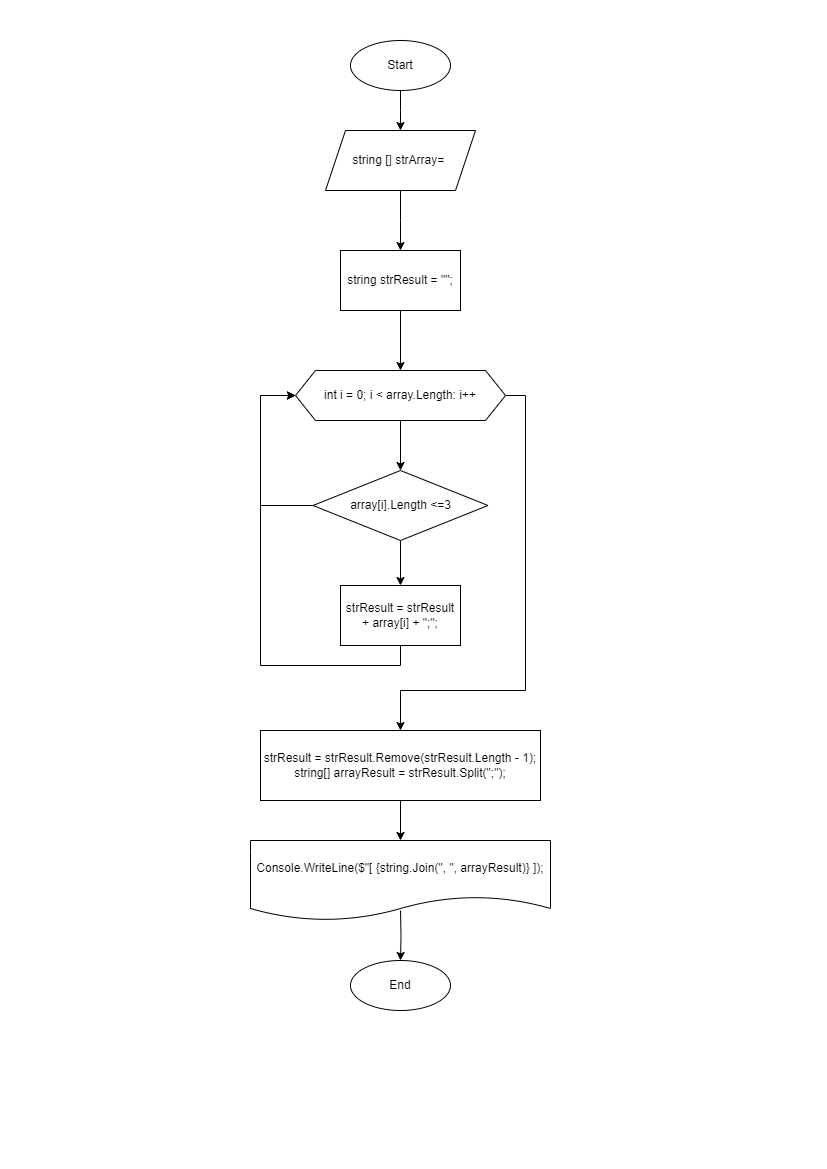

The diagram above was exported from draw.io. Its source (the exported page's mxGraphModel, read from the mxfile embedded in the PNG):
<mxGraphModel dx="1060" dy="770" grid="1" gridSize="10" guides="1" tooltips="1" connect="1" arrows="1" fold="1" page="1" pageScale="1" pageWidth="827" pageHeight="1169" math="0" shadow="0">
  <root>
    <mxCell id="0" />
    <mxCell id="1" parent="0" />
    <mxCell id="WjXza79_UDRLhGwXD967-3" style="edgeStyle=orthogonalEdgeStyle;rounded=0;orthogonalLoop=1;jettySize=auto;html=1;exitX=0.5;exitY=1;exitDx=0;exitDy=0;entryX=0.5;entryY=0;entryDx=0;entryDy=0;" parent="1" source="HEzQWox4KIyfB2NB-i3l-1" edge="1">
      <mxGeometry relative="1" as="geometry">
        <mxPoint x="400" y="130" as="targetPoint" />
      </mxGeometry>
    </mxCell>
    <mxCell id="HEzQWox4KIyfB2NB-i3l-1" value="Start" style="ellipse;whiteSpace=wrap;html=1;" parent="1" vertex="1">
      <mxGeometry x="350" y="40" width="100" height="50" as="geometry" />
    </mxCell>
    <mxCell id="HEzQWox4KIyfB2NB-i3l-2" value="End" style="ellipse;whiteSpace=wrap;html=1;" parent="1" vertex="1">
      <mxGeometry x="350" y="960" width="100" height="50" as="geometry" />
    </mxCell>
    <mxCell id="HEzQWox4KIyfB2NB-i3l-9" style="edgeStyle=orthogonalEdgeStyle;rounded=0;orthogonalLoop=1;jettySize=auto;html=1;entryX=0.5;entryY=0;entryDx=0;entryDy=0;" parent="1" target="HEzQWox4KIyfB2NB-i3l-2" edge="1">
      <mxGeometry relative="1" as="geometry">
        <mxPoint x="400" y="910" as="sourcePoint" />
      </mxGeometry>
    </mxCell>
    <mxCell id="WjXza79_UDRLhGwXD967-4" style="edgeStyle=orthogonalEdgeStyle;rounded=0;orthogonalLoop=1;jettySize=auto;html=1;exitX=0.5;exitY=1;exitDx=0;exitDy=0;entryX=0.5;entryY=0;entryDx=0;entryDy=0;" parent="1" source="4m1IycBVW21h4uFu3Sta-1" edge="1">
      <mxGeometry relative="1" as="geometry">
        <mxPoint x="400" y="200" as="sourcePoint" />
        <mxPoint x="400" y="250" as="targetPoint" />
      </mxGeometry>
    </mxCell>
    <mxCell id="4m1IycBVW21h4uFu3Sta-1" value="string [] strArray=&amp;nbsp;" style="shape=parallelogram;perimeter=parallelogramPerimeter;whiteSpace=wrap;html=1;fixedSize=1;" vertex="1" parent="1">
      <mxGeometry x="325" y="130" width="150" height="60" as="geometry" />
    </mxCell>
    <mxCell id="4m1IycBVW21h4uFu3Sta-5" style="edgeStyle=orthogonalEdgeStyle;rounded=0;orthogonalLoop=1;jettySize=auto;html=1;exitX=0.5;exitY=1;exitDx=0;exitDy=0;entryX=0.5;entryY=0;entryDx=0;entryDy=0;" edge="1" parent="1" source="4m1IycBVW21h4uFu3Sta-3" target="4m1IycBVW21h4uFu3Sta-4">
      <mxGeometry relative="1" as="geometry" />
    </mxCell>
    <mxCell id="4m1IycBVW21h4uFu3Sta-3" value="string strResult = &quot;&quot;;" style="rounded=0;whiteSpace=wrap;html=1;" vertex="1" parent="1">
      <mxGeometry x="340" y="250" width="120" height="60" as="geometry" />
    </mxCell>
    <mxCell id="4m1IycBVW21h4uFu3Sta-7" style="edgeStyle=orthogonalEdgeStyle;rounded=0;orthogonalLoop=1;jettySize=auto;html=1;exitX=0.5;exitY=1;exitDx=0;exitDy=0;entryX=0.5;entryY=0;entryDx=0;entryDy=0;" edge="1" parent="1" source="4m1IycBVW21h4uFu3Sta-4" target="4m1IycBVW21h4uFu3Sta-6">
      <mxGeometry relative="1" as="geometry" />
    </mxCell>
    <mxCell id="4m1IycBVW21h4uFu3Sta-15" style="edgeStyle=orthogonalEdgeStyle;rounded=0;orthogonalLoop=1;jettySize=auto;html=1;exitX=1;exitY=0.5;exitDx=0;exitDy=0;" edge="1" parent="1" source="4m1IycBVW21h4uFu3Sta-4" target="4m1IycBVW21h4uFu3Sta-13">
      <mxGeometry relative="1" as="geometry">
        <Array as="points">
          <mxPoint x="525" y="395" />
          <mxPoint x="525" y="690" />
          <mxPoint x="400" y="690" />
        </Array>
      </mxGeometry>
    </mxCell>
    <mxCell id="4m1IycBVW21h4uFu3Sta-4" value="int i = 0; i &amp;lt; array.Length: i++" style="shape=hexagon;perimeter=hexagonPerimeter2;whiteSpace=wrap;html=1;fixedSize=1;" vertex="1" parent="1">
      <mxGeometry x="295" y="370" width="210" height="50" as="geometry" />
    </mxCell>
    <mxCell id="4m1IycBVW21h4uFu3Sta-9" style="edgeStyle=orthogonalEdgeStyle;rounded=0;orthogonalLoop=1;jettySize=auto;html=1;exitX=0.5;exitY=1;exitDx=0;exitDy=0;entryX=0.5;entryY=0;entryDx=0;entryDy=0;" edge="1" parent="1" source="4m1IycBVW21h4uFu3Sta-6" target="4m1IycBVW21h4uFu3Sta-8">
      <mxGeometry relative="1" as="geometry" />
    </mxCell>
    <mxCell id="4m1IycBVW21h4uFu3Sta-12" style="edgeStyle=orthogonalEdgeStyle;rounded=0;orthogonalLoop=1;jettySize=auto;html=1;exitX=0;exitY=0.5;exitDx=0;exitDy=0;entryX=0;entryY=0.5;entryDx=0;entryDy=0;" edge="1" parent="1" source="4m1IycBVW21h4uFu3Sta-6" target="4m1IycBVW21h4uFu3Sta-4">
      <mxGeometry relative="1" as="geometry">
        <Array as="points">
          <mxPoint x="260" y="505" />
          <mxPoint x="260" y="395" />
        </Array>
      </mxGeometry>
    </mxCell>
    <mxCell id="4m1IycBVW21h4uFu3Sta-6" value="array[i].Length &amp;lt;=3" style="rhombus;whiteSpace=wrap;html=1;" vertex="1" parent="1">
      <mxGeometry x="312.5" y="470" width="175" height="70" as="geometry" />
    </mxCell>
    <mxCell id="4m1IycBVW21h4uFu3Sta-10" style="edgeStyle=orthogonalEdgeStyle;rounded=0;orthogonalLoop=1;jettySize=auto;html=1;exitX=0.5;exitY=1;exitDx=0;exitDy=0;entryX=0;entryY=0.5;entryDx=0;entryDy=0;" edge="1" parent="1" source="4m1IycBVW21h4uFu3Sta-8" target="4m1IycBVW21h4uFu3Sta-4">
      <mxGeometry relative="1" as="geometry">
        <mxPoint x="400" y="680" as="targetPoint" />
        <Array as="points">
          <mxPoint x="400" y="665" />
          <mxPoint x="260" y="665" />
          <mxPoint x="260" y="395" />
        </Array>
      </mxGeometry>
    </mxCell>
    <mxCell id="4m1IycBVW21h4uFu3Sta-8" value="strResult = strResult + array[i] + &quot;;&quot;;" style="rounded=0;whiteSpace=wrap;html=1;" vertex="1" parent="1">
      <mxGeometry x="340" y="585" width="120" height="60" as="geometry" />
    </mxCell>
    <mxCell id="4m1IycBVW21h4uFu3Sta-18" style="edgeStyle=orthogonalEdgeStyle;rounded=0;orthogonalLoop=1;jettySize=auto;html=1;exitX=0.5;exitY=1;exitDx=0;exitDy=0;entryX=0.5;entryY=0;entryDx=0;entryDy=0;" edge="1" parent="1" source="4m1IycBVW21h4uFu3Sta-13" target="4m1IycBVW21h4uFu3Sta-17">
      <mxGeometry relative="1" as="geometry" />
    </mxCell>
    <mxCell id="4m1IycBVW21h4uFu3Sta-13" value="strResult = strResult.Remove(strResult.Length - 1);&lt;br&gt;string[] arrayResult = strResult.Split(&quot;;&quot;);" style="rounded=0;whiteSpace=wrap;html=1;" vertex="1" parent="1">
      <mxGeometry x="260" y="730" width="280" height="70" as="geometry" />
    </mxCell>
    <mxCell id="4m1IycBVW21h4uFu3Sta-17" value="Console.WriteLine($&quot;[ {string.Join(&quot;, &quot;, arrayResult)} ]);" style="shape=document;whiteSpace=wrap;html=1;boundedLbl=1;" vertex="1" parent="1">
      <mxGeometry x="250" y="840" width="300" height="80" as="geometry" />
    </mxCell>
  </root>
</mxGraphModel>